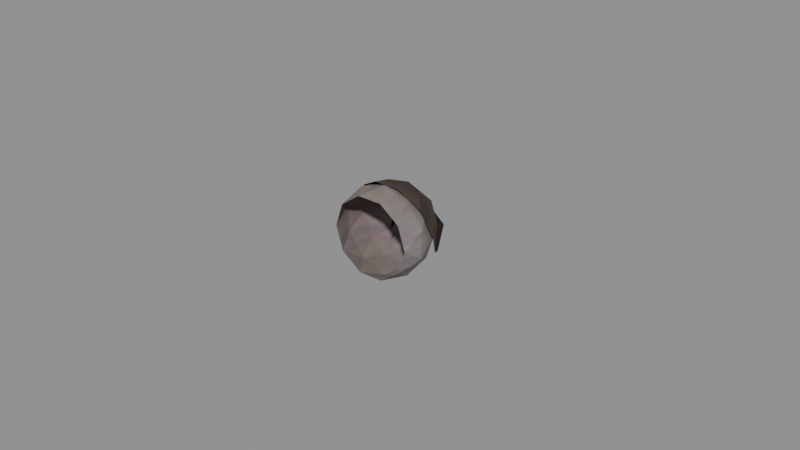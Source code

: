 # Source: recovered_gear_right_eye_4d36c6917395.blend  (saved by Blender 4.5.92; exported with 4.5.12 LTS)
import bpy
from mathutils import Matrix  # noqa: F401  (used for matrix-valued properties, if any)

bpy.ops.wm.read_factory_settings(use_empty=True)
scene = bpy.context.scene
scene.name = 'Scene'

# ---- images (referenced by path relative to the original .blend; pixels are not part of the script)
import os
ASSET_DIR = os.environ.get("B2B_ASSET_DIR", "")  # directory of the original .blend (textures are referenced by path, not embedded)
HERE = os.path.dirname(os.path.abspath(__file__))  # packed textures are extracted next to this script under _unpacked/

def load_image(name, relpath, width, height, colorspace="sRGB"):
    """Load a texture the original file referenced (path relative to the .blend, or extracted next to this script)."""
    p = next((c for c in (os.path.join(HERE, relpath), os.path.join(ASSET_DIR, relpath)) if relpath and os.path.exists(c)), "")
    if p:
        img = bpy.data.images.load(p, check_existing=True)
        img.name = name
    else:  # same state as the original file: an image datablock whose file is absent (Cycles renders it pink)
        img = bpy.data.images.new(name, width, height)
        img.source = "FILE"
        img.filepath = "//" + (relpath or name)
    img.colorspace_settings.name = colorspace
    return img
img_image_0 = load_image('Image_0', '_unpacked/Image_0.630c8e23.png', 32, 32, 'sRGB')
img_image_1 = load_image('Image_1', '_unpacked/Image_1.5fc9f324.png', 32, 32, 'sRGB')

# ---- materials (node trees are filled in below, after node groups)
mat_brown_eye_tif = bpy.data.materials.new('brown_eye.tif')
mat_brown_eye_shut_tif = bpy.data.materials.new('brown_eye_shut.tif')

# ---- material node trees
mat_brown_eye_tif.use_nodes = True; mat_brown_eye_tif.node_tree.nodes.clear()
_N = mat_brown_eye_tif.node_tree.nodes; _L = mat_brown_eye_tif.node_tree.links
n0 = _N.new('ShaderNodeBsdfPrincipled'); n0.name = 'Principled BSDF'; n0.location = (10, 300)
n0.inputs[2].default_value = 0.9
n1 = _N.new('ShaderNodeOutputMaterial'); n1.name = 'Material Output'; n1.location = (300, 300)
n2 = _N.new('ShaderNodeTexImage'); n2.name = 'Image Texture'; n2.location = (-440, 210)
n2.label = 'BASE COLOR'
n2.image = img_image_0
_L.new(n0.outputs[0], n1.inputs[0])
_L.new(n2.outputs[0], n0.inputs[0])
n1.is_active_output = True
mat_brown_eye_shut_tif.use_nodes = True; mat_brown_eye_shut_tif.node_tree.nodes.clear()
_N = mat_brown_eye_shut_tif.node_tree.nodes; _L = mat_brown_eye_shut_tif.node_tree.links
n0 = _N.new('ShaderNodeBsdfPrincipled'); n0.name = 'Principled BSDF'; n0.location = (10, 300)
n0.inputs[2].default_value = 0.9
n1 = _N.new('ShaderNodeOutputMaterial'); n1.name = 'Material Output'; n1.location = (300, 300)
n2 = _N.new('ShaderNodeTexImage'); n2.name = 'Image Texture'; n2.location = (-440, 210)
n2.label = 'BASE COLOR'
n2.image = img_image_1
_L.new(n0.outputs[0], n1.inputs[0])
_L.new(n2.outputs[0], n0.inputs[0])
n1.is_active_output = True

# ---- meshes
me_right_eye = bpy.data.meshes.new('right_eye')
me_right_eye.from_pydata([(-0.004666, 0.007767, 0.01296), (0.003329, 0.007822, 0.01295), (0.001553, 0.01346, 0.007758), (-0.0008453, 0.01553, 0.0003632), (-0.006952, 0.0134, 0.004941), (0.001553, 0.01346, 0.007758), (0.003329, 0.007822, 0.01295), (0.009808, 0.007837, 0.008197), (0.001553, 0.01346, 0.007758), (0.001553, 0.01346, 0.007758), (0.009808, 0.007837, 0.008197), (0.006805, 0.01348, 0.0003632), (0.009808, 0.007837, 0.008197), (0.01228, 0.007834, 0.0005219), (0.006805, 0.01348, 0.0003632), (0.001553, 0.01346, 0.007758), (0.006805, 0.01348, 0.0003632), (-0.0008453, 0.01553, 0.0003632), (0.01228, 0.007834, 0.0005219), (0.009802, 0.007819, -0.007196), (0.006805, 0.01348, 0.0003632), (0.006805, 0.01348, 0.0003632), (0.009802, 0.007819, -0.007196), (0.001544, 0.01343, -0.007022), (0.009802, 0.007819, -0.007196), (0.003326, 0.007797, -0.0119), (0.001544, 0.01343, -0.007022), (-0.0008453, 0.01553, 0.0003632), (0.006805, 0.01348, 0.0003632), (0.001544, 0.01343, -0.007022), (0.003326, 0.007797, -0.0119), (-0.005957, 0.008011, -0.01219), (0.001544, 0.01343, -0.007022), (0.001544, 0.01343, -0.007022), (-0.005957, 0.008011, -0.01219), (-0.006955, 0.01338, -0.004196), (-0.005957, 0.008011, -0.01219), (-0.01115, 0.007678, -0.007385), (-0.006955, 0.01338, -0.004196), (-0.0008453, 0.01553, 0.0003632), (0.001544, 0.01343, -0.007022), (-0.006955, 0.01338, -0.004196), (-0.01115, 0.007678, -0.007385), (-0.01361, 0.007681, 0.0008667), (-0.006955, 0.01338, -0.004196), (-0.006955, 0.01338, -0.004196), (-0.01361, 0.007681, 0.0008667), (-0.006952, 0.0134, 0.004941), (-0.01361, 0.007681, 0.0008667), (-0.01114, 0.007715, 0.00816), (-0.006952, 0.0134, 0.004941), (-0.0008453, 0.01553, 0.0003632), (-0.006955, 0.01338, -0.004196), (-0.006952, 0.0134, 0.004941), (-0.01114, 0.007715, 0.00816), (-0.004666, 0.007767, 0.01296), (-0.006952, 0.0134, 0.004941), (-0.006952, 0.0134, 0.004941), (-0.004666, 0.007767, 0.01296), (0.001553, 0.01346, 0.007758), (0.01229, -0.005145, 0.0006226), (0.01311, 0.001337, -0.003857), (0.01311, 0.001337, 0.005103), (0.01311, 0.001337, -0.003857), (0.009802, 0.007819, -0.007196), (0.01228, 0.007834, 0.0005219), (0.01311, 0.001337, -0.003857), (0.01228, 0.007834, 0.0005219), (0.01311, 0.001337, 0.005103), (0.01311, 0.001337, 0.005103), (0.01228, 0.007834, 0.0005219), (0.009808, 0.007837, 0.008197), (0.003329, -0.005145, 0.01295), (0.007846, 0.001337, 0.01235), (-0.0006744, 0.001337, 0.01512), (0.007846, 0.001337, 0.01235), (0.009808, 0.007837, 0.008197), (0.003329, 0.007822, 0.01295), (0.007846, 0.001337, 0.01235), (0.003329, 0.007822, 0.01295), (-0.0006744, 0.001337, 0.01512), (-0.0006744, 0.001337, 0.01512), (0.003329, 0.007822, 0.01295), (-0.004681, 0.007822, 0.01295), (-0.01117, -0.005145, 0.008243), (-0.009198, 0.001337, 0.01235), (-0.01446, 0.001337, 0.005103), (-0.009198, 0.001337, 0.01235), (-0.004681, 0.007822, 0.01295), (-0.01114, 0.007715, 0.00816), (-0.009198, 0.001337, 0.01235), (-0.01114, 0.007715, 0.00816), (-0.01446, 0.001337, 0.005103), (-0.01446, 0.001337, 0.005103), (-0.01114, 0.007715, 0.00816), (-0.01361, 0.007681, 0.0008667), (-0.01117, -0.005145, -0.006998), (-0.01446, 0.001337, -0.003857), (-0.009198, 0.001337, -0.01111), (-0.01446, 0.001337, -0.003857), (-0.01361, 0.007681, 0.0008667), (-0.01115, 0.007678, -0.007385), (-0.01446, 0.001337, -0.003857), (-0.01115, 0.007678, -0.007385), (-0.009198, 0.001337, -0.01111), (-0.009198, 0.001337, -0.01111), (-0.01115, 0.007678, -0.007385), (-0.005957, 0.008011, -0.01219), (0.003329, -0.005145, -0.01171), (-0.0006744, 0.001337, -0.01388), (0.007846, 0.001337, -0.01111), (-0.0006744, 0.001337, -0.01388), (-0.005957, 0.008011, -0.01219), (0.003326, 0.007797, -0.0119), (-0.0006744, 0.001337, -0.01388), (0.003326, 0.007797, -0.0119), (0.007846, 0.001337, -0.01111), (0.007846, 0.001337, -0.01111), (0.003326, 0.007797, -0.0119), (0.009802, 0.007819, -0.007196), (-0.01361, 0.007681, 0.0008667), (-0.01446, 0.001337, -0.003857), (-0.01446, 0.001337, 0.005103), (-0.01446, 0.001337, -0.003857), (-0.01117, -0.005145, -0.006998), (-0.01364, -0.005145, 0.0006226), (-0.01446, 0.001337, -0.003857), (-0.01364, -0.005145, 0.0006226), (-0.01446, 0.001337, 0.005103), (-0.01446, 0.001337, 0.005103), (-0.01364, -0.005145, 0.0006226), (-0.01117, -0.005145, 0.008243), (-0.004681, 0.007822, 0.01295), (-0.009198, 0.001337, 0.01235), (-0.0006744, 0.001337, 0.01512), (-0.009198, 0.001337, 0.01235), (-0.01117, -0.005145, 0.008243), (-0.004681, -0.005145, 0.01295), (-0.009198, 0.001337, 0.01235), (-0.004681, -0.005145, 0.01295), (-0.0006744, 0.001337, 0.01512), (-0.0006744, 0.001337, 0.01512), (-0.004681, -0.005145, 0.01295), (0.003329, -0.005145, 0.01295), (0.009808, 0.007837, 0.008197), (0.007846, 0.001337, 0.01235), (0.01311, 0.001337, 0.005103), (0.007846, 0.001337, 0.01235), (0.003329, -0.005145, 0.01295), (0.009814, -0.005145, 0.008243), (0.007846, 0.001337, 0.01235), (0.009814, -0.005145, 0.008243), (0.01311, 0.001337, 0.005103), (0.01311, 0.001337, 0.005103), (0.009814, -0.005145, 0.008243), (0.01229, -0.005145, 0.0006226), (0.009802, 0.007819, -0.007196), (0.01311, 0.001337, -0.003857), (0.007846, 0.001337, -0.01111), (0.01311, 0.001337, -0.003857), (0.01229, -0.005145, 0.0006226), (0.009814, -0.005145, -0.006998), (0.01311, 0.001337, -0.003857), (0.009814, -0.005145, -0.006998), (0.007846, 0.001337, -0.01111), (0.007846, 0.001337, -0.01111), (0.009814, -0.005145, -0.006998), (0.003329, -0.005145, -0.01171), (-0.005957, 0.008011, -0.01219), (-0.0006744, 0.001337, -0.01388), (-0.009198, 0.001337, -0.01111), (-0.0006744, 0.001337, -0.01388), (0.003329, -0.005145, -0.01171), (-0.004681, -0.005145, -0.01171), (-0.0006744, 0.001337, -0.01388), (-0.004681, -0.005145, -0.01171), (-0.009198, 0.001337, -0.01111), (-0.009198, 0.001337, -0.01111), (-0.004681, -0.005145, -0.01171), (-0.01117, -0.005145, -0.006998), (0.01074, 0.01465, 0.001234), (0.009241, 0.0135, 0.001042), (0.01605, 0.005047, -0.001723), (-0.01513, 0.009024, 0.002998), (-0.01398, 0.00878, 0.002378), (-0.00929, 0.01432, 0.003404), (-0.006042, 0.01598, 0.003376), (-0.005865, 0.01769, 0.003468), (-0.01069, 0.01436, 0.003263), (0.001074, 0.0177, 0.00334), (0.01074, 0.01465, 0.001234), (0.0008484, 0.01917, 0.003657), (-0.005865, 0.01769, 0.003468), (-0.006042, 0.01598, 0.003376), (0.001074, 0.0177, 0.00334), (-0.01069, 0.01436, 0.003263), (-0.00929, 0.01432, 0.003404), (-0.006042, 0.01598, 0.003376), (-0.00929, 0.01432, 0.003404), (-0.01069, 0.01436, 0.003263), (-0.01513, 0.009024, 0.002998), (-0.007019, 0.01072, 0.01191), (-0.004346, 0.00158, 0.01515), (0.001578, 0.009448, 0.01409), (-0.01098, 0.004074, 0.01132), (-0.004346, 0.00158, 0.01515), (-0.007019, 0.01072, 0.01191), (-0.0006622, 0.0151, 0.009489), (-0.006552, 0.01515, 0.005699), (-0.007019, 0.01072, 0.01191), (-0.01371, 0.008169, 0.005396), (-0.01098, 0.004074, 0.01132), (-0.007019, 0.01072, 0.01191), (-0.006552, 0.01515, 0.005699), (-0.01371, 0.008169, 0.005396), (-0.007019, 0.01072, 0.01191), (-0.01398, 0.00878, 0.002378), (-0.01371, 0.008169, 0.005396), (-0.006552, 0.01515, 0.005699), (-0.01398, 0.00878, 0.002378), (-0.006552, 0.01515, 0.005699), (-0.00929, 0.01432, 0.003404), (-0.0006622, 0.0151, 0.009489), (0.001074, 0.0177, 0.00334), (-0.006552, 0.01515, 0.005699), (-0.00929, 0.01432, 0.003404), (-0.006552, 0.01515, 0.005699), (-0.006042, 0.01598, 0.003376), (-0.006042, 0.01598, 0.003376), (-0.006552, 0.01515, 0.005699), (0.001074, 0.0177, 0.00334), (0.001074, 0.0177, 0.00334), (0.006564, 0.01392, 0.007966), (0.009241, 0.0135, 0.001042), (-0.0006622, 0.0151, 0.009489), (0.006564, 0.01392, 0.007966), (0.001074, 0.0177, 0.00334), (0.009241, 0.0135, 0.001042), (0.006564, 0.01392, 0.007966), (0.01047, 0.01076, 0.005482), (-0.004346, 0.00158, 0.01515), (0.003644, 0.00191, 0.01503), (0.001578, 0.009448, 0.01409), (-0.0006622, 0.0151, 0.009489), (-0.007019, 0.01072, 0.01191), (0.001578, 0.009448, 0.01409), (-0.0001587, 0.007141, 0.01187), (-0.0004181, 0.01131, 0.005949), (-1e-08, 0.002887, 9.2e-07), (0.001578, 0.009448, 0.01409), (0.006564, 0.01392, 0.007966), (-0.0006622, 0.0151, 0.009489), (0.01117, 0.003283, 0.009916), (0.01462, 0.004425, 0.002445), (0.01047, 0.01076, 0.005482), (0.01047, 0.01076, 0.005482), (0.006564, 0.01392, 0.007966), (0.007309, 0.007342, 0.01223), (0.003644, 0.00191, 0.01503), (0.01117, 0.003283, 0.009916), (0.007309, 0.007342, 0.01223), (0.01047, 0.01076, 0.005482), (0.01462, 0.004425, 0.002445), (0.0155, 0.004458, -0.002297), (0.01047, 0.01076, 0.005482), (0.0155, 0.004458, -0.002297), (0.009241, 0.0135, 0.001042), (0.007309, 0.007342, 0.01223), (0.001578, 0.009448, 0.01409), (0.003644, 0.00191, 0.01503), (0.006564, 0.01392, 0.007966), (0.001578, 0.009448, 0.01409), (0.007309, 0.007342, 0.01223), (0.0008484, 0.01917, 0.003657), (-0.005865, 0.01769, 0.003468), (0.001074, 0.0177, 0.00334), (0.007309, 0.007342, 0.01223), (0.01117, 0.003283, 0.009916), (0.01047, 0.01076, 0.005482), (0.01605, 0.005047, -0.001723), (0.009241, 0.0135, 0.001042), (0.0155, 0.004458, -0.002297), (0.001074, 0.0177, 0.00334), (0.009241, 0.0135, 0.001042), (0.01074, 0.01465, 0.001234)], [], [(0, 1, 2), (3, 4, 5), (6, 7, 8), (9, 10, 11), (12, 13, 14), (15, 16, 17), (18, 19, 20), (21, 22, 23), (24, 25, 26), (27, 28, 29), (30, 31, 32), (33, 34, 35), (36, 37, 38), (39, 40, 41), (42, 43, 44), (45, 46, 47), (48, 49, 50), (51, 52, 53), (54, 55, 56), (57, 58, 59), (60, 61, 62), (63, 64, 65), (66, 67, 68), (69, 70, 71), (72, 73, 74), (75, 76, 77), (78, 79, 80), (81, 82, 83), (84, 85, 86), (87, 88, 89), (90, 91, 92), (93, 94, 95), (96, 97, 98), (99, 100, 101), (102, 103, 104), (105, 106, 107), (108, 109, 110), (111, 112, 113), (114, 115, 116), (117, 118, 119), (120, 121, 122), (123, 124, 125), (126, 127, 128), (129, 130, 131), (132, 133, 134), (135, 136, 137), (138, 139, 140), (141, 142, 143), (144, 145, 146), (147, 148, 149), (150, 151, 152), (153, 154, 155), (156, 157, 158), (159, 160, 161), (162, 163, 164), (165, 166, 167), (168, 169, 170), (171, 172, 173), (174, 175, 176), (177, 178, 179), (180, 181, 182), (183, 184, 185), (186, 187, 188), (189, 190, 191), (192, 193, 194), (195, 196, 197), (198, 199, 200), (201, 202, 203), (204, 205, 206), (207, 208, 209), (210, 211, 212), (213, 214, 215), (216, 217, 218), (219, 220, 221), (222, 223, 224), (225, 226, 227), (228, 229, 230), (231, 232, 233), (234, 235, 236), (237, 238, 239), (240, 241, 242), (243, 244, 245), (246, 247, 248), (249, 250, 251), (252, 253, 254), (255, 256, 257), (258, 259, 260), (261, 262, 263), (264, 265, 266), (267, 268, 269), (270, 271, 272), (273, 274, 275), (276, 277, 278), (279, 280, 281), (282, 283, 284)])
me_right_eye.polygons.foreach_set('use_smooth', [0, 0, 0, 0, 0, 0, 0, 0, 0, 0, 0, 0, 0, 0, 0, 0, 0, 0, 0, 0, 0, 0, 0, 0, 0, 0, 0, 0, 0, 1, 0, 0, 0, 0, 0, 0, 0, 0, 0, 0, 0, 0, 0, 0, 0, 0, 0, 0, 0, 0, 0, 0, 0, 0, 0, 0, 1, 0, 0, 0, 0, 1, 0, 0, 0, 0, 0, 0, 0, 0, 0, 0, 0, 0, 0, 0, 0, 0, 0, 0, 0, 0, 0, 0, 0, 0, 0, 0, 0, 0, 0, 0, 0, 0, 0])
me_right_eye.polygons.foreach_set('material_index', [0, 0, 0, 0, 0, 0, 0, 0, 0, 0, 0, 0, 0, 0, 0, 0, 0, 0, 0, 0, 0, 0, 0, 0, 0, 0, 0, 0, 0, 0, 0, 0, 0, 0, 0, 0, 0, 0, 0, 0, 0, 0, 0, 0, 0, 0, 0, 0, 0, 0, 0, 0, 0, 0, 0, 0, 0, 0, 0, 0, 1, 1, 1, 1, 1, 1, 1, 1, 1, 1, 1, 1, 1, 1, 1, 1, 1, 1, 1, 1, 1, 1, 1, 1, 1, 1, 1, 1, 1, 1, 1, 1, 1, 1, 1])
_uv = me_right_eye.uv_layers.new(name='UVMap')
_uv.uv.foreach_set('vector', [0.3474, 0.02856, 0.623, 0.03442, 0.5732, 0.1704, 0.4741, 0.4858, 0.2249, 0.2842, 0.5732, 0.1704, 0.623, 0.03442, 0.8457, 0.2134, 0.5732, 0.1704, 0.5732, 0.1704, 0.8457, 0.2134, 0.7871, 0.4922, 0.8457, 0.2134, 0.9304, 0.4958, 0.7871, 0.4922, 0.5732, 0.1704, 0.7871, 0.4922, 0.4741, 0.4858, 0.9304, 0.4958, 0.8442, 0.7766, 0.7871, 0.4922, 0.7871, 0.4922, 0.8442, 0.7766, 0.571, 0.8049, 0.8442, 0.7766, 0.6204, 0.9443, 0.571, 0.8049, 0.4741, 0.4858, 0.7871, 0.4922, 0.571, 0.8049, 0.6204, 0.9443, 0.3005, 0.9482, 0.571, 0.8049, 0.571, 0.8049, 0.3005, 0.9482, 0.2236, 0.6765, 0.3005, 0.9482, 0.1221, 0.7686, 0.2236, 0.6765, 0.4741, 0.4858, 0.571, 0.8049, 0.2236, 0.6765, 0.1221, 0.7686, 0.03784, 0.4648, 0.2236, 0.6765, 0.2236, 0.6765, 0.03784, 0.4648, 0.2249, 0.2842, 0.03784, 0.4648, 0.1238, 0.1997, 0.2249, 0.2842, 0.4741, 0.4858, 0.2236, 0.6765, 0.2249, 0.2842, 0.1238, 0.1997, 0.3474, 0.02856, 0.2249, 0.2842, 0.2249, 0.2842, 0.3474, 0.02856, 0.5732, 0.1704, 0.9307, 0.4922, 0.9585, 0.6567, 0.9595, 0.3289, 0.9585, 0.6567, 0.8442, 0.7766, 0.9304, 0.4958, 0.9585, 0.6567, 0.9304, 0.4958, 0.9595, 0.3289, 0.9595, 0.3289, 0.9304, 0.4958, 0.8457, 0.2134, 0.623, 0.03442, 0.7786, 0.05981, 0.4851, -0.04761, 0.7786, 0.05981, 0.8457, 0.2134, 0.623, 0.03442, 0.7786, 0.05981, 0.623, 0.03442, 0.4851, -0.04761, 0.4851, 0.9524, 0.623, 1.034, 0.3469, 1.029, 0.1228, 0.1965, 0.1912, 0.04761, 0.009033, 0.3091, 0.1912, 0.04761, 0.3469, 0.02881, 0.1238, 0.1997, 0.1912, 0.04761, 0.1238, 0.1997, 0.009033, 0.3091, 0.009033, 0.3091, 0.1238, 0.1997, 0.03784, 0.4648, 0.1213, 0.7544, 0.008057, 0.6372, 0.189, 0.906, 0.008057, 0.6372, 0.03784, 0.4648, 0.1221, 0.7686, 0.008057, 0.6372, 0.1221, 0.7686, 0.189, 0.906, 0.189, 0.906, 0.1221, 0.7686, 0.3005, 0.9482, 0.6206, 0.937, 0.4824, 1.013, 0.7764, 0.9182, 0.4824, 1.013, 0.3005, 0.9482, 0.6204, 0.9443, 0.4824, 1.013, 0.6204, 0.9443, 0.7764, 0.9182, 0.7764, 0.9182, 0.6204, 0.9443, 0.8442, 0.7766, 0.03784, 0.4648, 0.008057, 0.6372, 0.009033, 0.3091, 0.008057, 0.6372, 0.1213, 0.7544, 0.03687, 0.4736, 0.008057, 0.6372, 0.03687, 0.4736, 0.009033, 0.3091, 0.009033, 0.3091, 0.03687, 0.4736, 0.1228, 0.1965, 0.3469, 0.02881, 0.1912, 0.04761, 0.4851, -0.04761, 0.1912, 0.04761, 0.1228, 0.1965, 0.3469, 0.02881, 0.1912, 0.04761, 0.3469, 0.02881, 0.4851, -0.04761, 0.4851, 0.9524, 0.3469, 1.029, 0.623, 1.034, 0.8457, 0.2134, 0.7786, 0.05981, 0.9595, 0.3289, 0.7786, 0.05981, 0.623, 0.03442, 0.8459, 0.2114, 0.7786, 0.05981, 0.8459, 0.2114, 0.9595, 0.3289, 0.9595, 0.3289, 0.8459, 0.2114, 0.9307, 0.4922, 0.8442, 0.7766, 0.9585, 0.6567, 0.7764, 0.9182, 0.9585, 0.6567, 0.9307, 0.4922, 0.8445, 0.7693, 0.9585, 0.6567, 0.8445, 0.7693, 0.7764, 0.9182, 0.7764, 0.9182, 0.8445, 0.7693, 0.6206, 0.937, 0.3005, 0.9482, 0.4824, 1.013, 0.189, 0.906, 0.4824, 1.013, 0.6206, 0.937, 0.3445, 0.9314, 0.4824, 1.013, 0.3445, 0.9314, 0.189, 0.906, 0.189, 0.906, 0.3445, 0.9314, 0.1213, 0.7544, 0.01318, 0.9956, 0.01099, 0.7031, 0.6672, 0.989, 0.8281, 0.9863, 0.8281, 0.7031, 0.2012, 0.6953, 0.1992, 0.6973, 0.1973, 0.9883, 0.7676, 0.9863, 0.004395, 0.71, 0.9844, 0.9868, 0.01099, 0.9868, 0.8887, 0.9863, 0.8809, 0.707, 0.007812, 0.7012, 0.7676, 0.9863, 0.7656, 0.7012, 0.1992, 0.6973, 0.2012, 0.6953, 0.1953, 0.9922, 0.8281, 0.9863, 0.2561, 0.2676, 0.3315, 0.01221, 0.5769, 0.1736, 0.08716, 0.1609, 0.3315, 0.01221, 0.2561, 0.2676, 0.4688, 0.4194, 0.2944, 0.4509, 0.2561, 0.2676, 0.05786, 0.3171, 0.08716, 0.1609, 0.2561, 0.2676, 0.2944, 0.4509, 0.05786, 0.3171, 0.2561, 0.2676, 0.04224, 0.4778, 0.05786, 0.3171, 0.2944, 0.4509, 0.04224, 0.4778, 0.2944, 0.4509, 0.2097, 0.5515, 0.4688, 0.4194, 0.5803, 0.634, 0.2944, 0.4509, 0.2097, 0.5515, 0.2944, 0.4509, 0.2922, 0.5962, 0.2922, 0.5962, 0.2944, 0.4509, 0.5803, 0.634, 0.5803, 0.634, 0.7761, 0.4194, 0.8369, 0.5715, 0.4688, 0.4194, 0.7761, 0.4194, 0.5803, 0.634, 0.8369, 0.5715, 0.7761, 0.4194, 0.886, 0.4041, 0.3315, 0.01221, 0.6394, 0.01221, 0.5769, 0.1736, 0.4688, 0.4194, 0.2561, 0.2676, 0.5769, 0.1736, 0.5442, 0.4194, 0.5383, 0.6475, 0.645, 0.6602, 0.5769, 0.1736, 0.7761, 0.4194, 0.4688, 0.4194, 0.8777, 0.1609, 0.9709, 0.3818, 0.886, 0.4041, 0.886, 0.4041, 0.7761, 0.4194, 0.7148, 0.1677, 0.6394, 0.01221, 0.8777, 0.1609, 0.7148, 0.1677, 0.886, 0.4041, 0.9709, 0.3818, 0.9688, 0.5269, 0.886, 0.4041, 0.9688, 0.5269, 0.8369, 0.5715, 0.7148, 0.1677, 0.5769, 0.1736, 0.6394, 0.01221, 0.7761, 0.4194, 0.5769, 0.1736, 0.7148, 0.1677, 0.01367, 0.9922, 0.8887, 0.9863, 0.007812, 0.7012, 0.7148, 0.1677, 0.8777, 0.1609, 0.886, 0.4041, 0.6672, 0.989, 0.01099, 0.7031, 0.6672, 0.7078, 0.004395, 0.71, 0.9932, 0.7009, 0.9844, 0.9868])
me_right_eye.materials.append(mat_brown_eye_tif)
me_right_eye.materials.append(mat_brown_eye_shut_tif)
me_right_eye.update()
me_right_eye.normals_split_custom_set([tuple(v) for v in zip(*[iter([-0.004088, 0.6768, 0.7362, -0.004088, 0.6768, 0.7362, -0.004088, 0.6768, 0.7362, -0.1063, 0.9482, 0.2994, -0.1063, 0.9482, 0.2994, -0.1063, 0.9482, 0.2994, 0.4326, 0.6807, 0.5912, 0.4326, 0.6807, 0.5912, 0.4326, 0.6807, 0.5912, 0.5111, 0.7782, 0.3649, 0.5111, 0.7782, 0.3649, 0.5111, 0.7782, 0.3649, 0.6964, 0.6817, 0.2243, 0.6964, 0.6817, 0.2243, 0.6964, 0.6817, 0.2243, 0.2542, 0.9497, 0.1829, 0.2542, 0.9497, 0.1829, 0.2542, 0.9497, 0.1829, 0.7023, 0.6747, -0.2271, 0.7023, 0.6747, -0.2271, 0.7023, 0.6747, -0.2271, 0.5161, 0.771, -0.3731, 0.5161, 0.771, -0.3731, 0.5161, 0.771, -0.3731, 0.4384, 0.6638, -0.6059, 0.4384, 0.6638, -0.6059, 0.4384, 0.6638, -0.6059, 0.254, 0.9488, -0.1876, 0.254, 0.9488, -0.1876, 0.254, 0.9488, -0.1876, 0.03837, 0.6614, -0.7491, 0.03837, 0.6614, -0.7491, 0.03837, 0.6614, -0.7491, -0.192, 0.8034, -0.5636, -0.192, 0.8034, -0.5636, -0.192, 0.8034, -0.5636, -0.5239, 0.6754, -0.5191, -0.5239, 0.6754, -0.5191, -0.5239, 0.6754, -0.5191, -0.1064, 0.9468, -0.3036, -0.1064, 0.9468, -0.3036, -0.1064, 0.9468, -0.3036, -0.7247, 0.654, -0.2168, -0.7247, 0.654, -0.2168, -0.7247, 0.654, -0.2168, -0.6509, 0.7592, -0.001303, -0.6509, 0.7592, -0.001303, -0.6509, 0.7592, -0.001303, -0.7125, 0.6599, 0.2387, -0.7125, 0.6599, 0.2387, -0.7125, 0.6599, 0.2387, -0.3306, 0.9438, -0.001781, -0.3306, 0.9438, -0.001781, -0.3306, 0.9438, -0.001781, -0.4473, 0.6669, 0.5959, -0.4473, 0.6669, 0.5959, -0.4473, 0.6669, 0.5959, -0.2049, 0.7725, 0.601, -0.2049, 0.7725, 0.601, -0.2049, 0.7725, 0.601, 0.9921, -0.1256, 0.0, 0.9921, -0.1256, 0.0, 0.9921, -0.1256, 0.0, 0.9043, 0.3119, -0.2913, 0.9043, 0.3119, -0.2913, 0.9043, 0.3119, -0.2913, 0.9919, 0.1267, 0.0, 0.9919, 0.1267, 0.0, 0.9919, 0.1267, 0.0, 0.9017, 0.3201, 0.2906, 0.9017, 0.3201, 0.2906, 0.9017, 0.3201, 0.2906, 0.3068, -0.1258, 0.9434, 0.3068, -0.1258, 0.9434, 0.3068, -0.1258, 0.9434, 0.5605, 0.3191, 0.7642, 0.5605, 0.3191, 0.7642, 0.5605, 0.3191, 0.7642, 0.3068, 0.1258, 0.9434, 0.3068, 0.1258, 0.9434, 0.3068, 0.1258, 0.9434, 0.0, 0.3169, 0.9485, 0.0, 0.3169, 0.9485, 0.0, 0.3169, 0.9485, -0.8027, -0.1257, 0.583, -0.8027, -0.1257, 0.583, -0.8027, -0.1257, 0.583, -0.5673, 0.3246, 0.7569, -0.5673, 0.3246, 0.7569, -0.5673, 0.3246, 0.7569, -0.8013, 0.1385, 0.582, -0.8013, 0.1385, 0.582, -0.8013, 0.1385, 0.582, -0.8969, 0.3221, 0.3029, -0.8969, 0.3221, 0.3029, -0.8969, 0.3221, 0.3029, -0.8027, -0.1257, -0.583, -0.8027, -0.1257, -0.583, -0.8027, -0.1257, -0.583, -0.9067, 0.3231, -0.2711, -0.9067, 0.3231, -0.2711, -0.9067, 0.3231, -0.2711, -0.8054, 0.09549, -0.585, -0.8054, 0.09549, -0.585, -0.8054, 0.09549, -0.585, -0.6714, 0.2104, -0.7106, -0.6714, 0.2104, -0.7106, -0.6714, 0.2104, -0.7106, 0.3068, -0.1258, -0.9434, 0.3068, -0.1258, -0.9434, 0.3068, -0.1258, -0.9434, 0.03596, 0.2712, -0.9618, 0.03596, 0.2712, -0.9618, 0.03596, 0.2712, -0.9618, 0.3078, 0.09819, -0.9464, 0.3078, 0.09819, -0.9464, 0.3078, 0.09819, -0.9464, 0.561, 0.2968, -0.7728, 0.561, 0.2968, -0.7728, 0.561, 0.2968, -0.7728, -0.9912, 0.1325, 0.0, -0.9912, 0.1325, 0.0, -0.9912, 0.1325, 0.0, -0.9021, -0.3168, -0.293, -0.9021, -0.3168, -0.293, -0.9021, -0.3168, -0.293, -0.9921, -0.1256, 0.0, -0.9921, -0.1256, 0.0, -0.9921, -0.1256, 0.0, -0.9021, -0.3168, 0.293, -0.9021, -0.3168, 0.293, -0.9021, -0.3168, 0.293, -0.3067, 0.1257, 0.9435, -0.3067, 0.1257, 0.9435, -0.3067, 0.1257, 0.9435, -0.5575, -0.3169, 0.7673, -0.5575, -0.3169, 0.7673, -0.5575, -0.3169, 0.7673, -0.3067, -0.1258, 0.9435, -0.3067, -0.1258, 0.9435, -0.3067, -0.1258, 0.9435, 0.0, -0.317, 0.9484, 0.0, -0.317, 0.9484, 0.0, -0.317, 0.9484, 0.802, 0.1303, 0.5829, 0.802, 0.1303, 0.5829, 0.802, 0.1303, 0.5829, 0.5575, -0.3169, 0.7673, 0.5575, -0.3169, 0.7673, 0.5575, -0.3169, 0.7673, 0.8025, -0.1259, 0.5832, 0.8025, -0.1259, 0.5832, 0.8025, -0.1259, 0.5832, 0.902, -0.3169, 0.2933, 0.902, -0.3169, 0.2933, 0.902, -0.3169, 0.2933, 0.8041, 0.1098, -0.5843, 0.8041, 0.1098, -0.5843, 0.8041, 0.1098, -0.5843, 0.902, -0.3169, -0.2933, 0.902, -0.3169, -0.2933, 0.902, -0.3169, -0.2933, 0.8025, -0.1259, -0.5832, 0.8025, -0.1259, -0.5832, 0.8025, -0.1259, -0.5832, 0.5575, -0.3169, -0.7673, 0.5575, -0.3169, -0.7673, 0.5575, -0.3169, -0.7673, -0.3092, -0.004672, -0.951, -0.3092, -0.004672, -0.951, -0.3092, -0.004672, -0.951, 0.0, -0.317, -0.9484, 0.0, -0.317, -0.9484, 0.0, -0.317, -0.9484, -0.3067, -0.1258, -0.9435, -0.3067, -0.1258, -0.9435, -0.3067, -0.1258, -0.9435, -0.5575, -0.3169, -0.7673, -0.5575, -0.3169, -0.7673, -0.5575, -0.3169, -0.7673, 0.07291, -0.2565, 0.9638, 0.07291, -0.2565, 0.9638, 0.07291, -0.2565, 0.9638, 0.3486, -0.4474, 0.8236, 0.3486, -0.4474, 0.8236, 0.3486, -0.4474, 0.8236, -0.005854, -0.05289, 0.9986, -0.005854, -0.05289, 0.9986, -0.005854, -0.05289, 0.9986, 0.153, -0.1856, 0.9706, 0.153, -0.1856, 0.9706, 0.153, -0.1856, 0.9706, 0.01849, -0.05539, 0.9983, 0.01849, -0.05539, 0.9983, 0.01849, -0.05539, 0.9983, -0.09224, 0.1969, 0.9761, -0.09224, 0.1969, 0.9761, -0.09224, 0.1969, 0.9761, -0.09875, 0.03271, 0.9946, -0.09875, 0.03271, 0.9946, -0.09875, 0.03271, 0.9946, -0.1979, 0.276, 0.9406, -0.1979, 0.276, 0.9406, -0.1979, 0.276, 0.9406, -0.4385, 0.184, 0.8797, -0.4385, 0.184, 0.8797, -0.4385, 0.184, 0.8797, -0.3341, 0.7787, 0.5311, -0.3341, 0.7787, 0.5311, -0.3341, 0.7787, 0.5311, -0.7157, 0.3749, 0.5892, -0.7157, 0.3749, 0.5892, -0.7157, 0.3749, 0.5892, -0.6452, 0.6438, 0.4114, -0.6452, 0.6438, 0.4114, -0.6452, 0.6438, 0.4114, -0.6881, 0.6968, 0.2021, -0.6881, 0.6968, 0.2021, -0.6881, 0.6968, 0.2021, -0.6519, 0.4373, 0.6195, -0.6519, 0.4373, 0.6195, -0.6519, 0.4373, 0.6195, -0.2044, 0.921, 0.3317, -0.2044, 0.921, 0.3317, -0.2044, 0.921, 0.3317, -0.4427, 0.871, 0.213, -0.4427, 0.871, 0.213, -0.4427, 0.871, 0.213, -0.2233, 0.9327, 0.2831, -0.2233, 0.9327, 0.2831, -0.2233, 0.9327, 0.2831, 0.4825, 0.8655, 0.1342, 0.4825, 0.8655, 0.1342, 0.4825, 0.8655, 0.1342, 0.2333, 0.8703, 0.4338, 0.2333, 0.8703, 0.4338, 0.2333, 0.8703, 0.4338, 0.6957, 0.6813, 0.2278, 0.6957, 0.6813, 0.2278, 0.6957, 0.6813, 0.2278, 0.009549, 0.1267, 0.9919, 0.009549, 0.1267, 0.9919, 0.009549, 0.1267, 0.9919, -0.1121, 0.6003, 0.7919, -0.1121, 0.6003, 0.7919, -0.1121, 0.6003, 0.7919, -0.9985, -0.05377, 0.005923, -0.9985, -0.05377, 0.005923, -0.9985, -0.05377, 0.005923, 0.2561, 0.6694, 0.6974, 0.2561, 0.6694, 0.6974, 0.2561, 0.6694, 0.6974, 0.834, 0.337, 0.4368, 0.834, 0.337, 0.4368, 0.834, 0.337, 0.4368, 0.7074, 0.4393, 0.5537, 0.7074, 0.4393, 0.5537, 0.7074, 0.4393, 0.5537, 0.5546, 0.0536, 0.8304, 0.5546, 0.0536, 0.8304, 0.5546, 0.0536, 0.8304, 0.8593, 0.4847, 0.1632, 0.8593, 0.4847, 0.1632, 0.8593, 0.4847, 0.1632, 0.8351, 0.5405, 0.1023, 0.8351, 0.5405, 0.1023, 0.8351, 0.5405, 0.1023, 0.3714, 0.2148, 0.9033, 0.3714, 0.2148, 0.9033, 0.3714, 0.2148, 0.9033, 0.4306, 0.525, 0.7341, 0.4306, 0.525, 0.7341, 0.4306, 0.525, 0.7341, 0.01825, -0.2078, 0.978, 0.01825, -0.2078, 0.978, 0.01825, -0.2078, 0.978, 0.7403, 0.3928, 0.5456, 0.7403, 0.3928, 0.5456, 0.7403, 0.3928, 0.5456, -0.3015, -0.507, 0.8075, -0.3015, -0.507, 0.8075, -0.3015, -0.507, 0.8075, 0.1107, -0.3029, 0.9466, 0.1107, -0.3029, 0.9466, 0.1107, -0.3029, 0.9466])] * 3)])

# ---- objects
ob_right_eye = bpy.data.objects.new('right_eye', me_right_eye)

# ---- transforms, parenting, visibility, modifiers, constraints
ob_right_eye.location = (0.0, 0.0, 0.0)
ob_right_eye.rotation_mode = 'QUATERNION'
ob_right_eye.rotation_quaternion = (1.0, 0.0, 0.0, 0.0)

# ---- collection membership
scene.collection.objects.link(ob_right_eye)

# ---- scene / render settings (as saved in the file)
scene.frame_start = 1; scene.frame_end = 250; scene.frame_set(1)
scene.render.engine = 'BLENDER_EEVEE_NEXT'
bpy.context.view_layer.update()

# ---- added for rendering (the .blend has no active camera and no usable light): camera, sun + grey world if the file has none
cam_auto = bpy.data.cameras.new('AutoCamera')
cam_auto.lens = 50.0
cam_auto.sensor_width = 36.0
cam_auto.clip_end = 1000.0
ob_auto_camera = bpy.data.objects.new('AutoCamera', cam_auto)
scene.collection.objects.link(ob_auto_camera)
ob_auto_camera.location = (0.185503, -0.215041, 0.148673)
ob_auto_camera.rotation_euler = (1.09748, -7.21219e-08, 0.694738)
scene.camera = ob_auto_camera
light_auto_sun = bpy.data.lights.new('AutoSun', 'SUN')
light_auto_sun.energy = 3.0
light_auto_sun.angle = 0.0523599
ob_auto_sun = bpy.data.objects.new('AutoSun', light_auto_sun)
scene.collection.objects.link(ob_auto_sun)
ob_auto_sun.rotation_euler = (0.872665, 0.174533, 0.523599)
if scene.world is None:
    world_auto = bpy.data.worlds.new('AutoWorld')
    world_auto.color = (0.3, 0.3, 0.3)
    scene.world = world_auto
bpy.context.view_layer.update()
